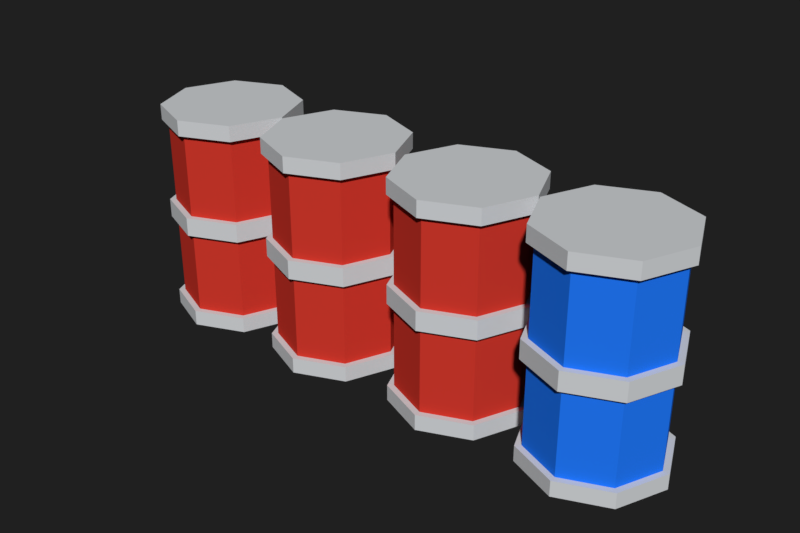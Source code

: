 # Source: Map_1.blend  (saved by Blender 4.1.24; exported with 4.5.12 LTS)
import bpy
from mathutils import Matrix  # noqa: F401  (used for matrix-valued properties, if any)

bpy.ops.wm.read_factory_settings(use_empty=True)
scene = bpy.context.scene
scene.name = 'Scene'

# ---- collections
col_collection_1 = bpy.data.collections.new('Collection 1'); scene.collection.children.link(col_collection_1)

# ---- materials (node trees are filled in below, after node groups)
mat_4 = bpy.data.materials.new('4')
mat_4.alpha_threshold = 0.0
mat_4.use_transparent_shadow = False
mat_4.diffuse_color = (0.65, 0.04009, 0.02558, 1.0)
mat_4.roughness = 0.5
mat_4.specular_intensity = 0.0
mat_2 = bpy.data.materials.new('2')
mat_2.alpha_threshold = 0.0
mat_2.use_transparent_shadow = False
mat_2.diffuse_color = (0.6514, 0.6724, 0.6939, 1.0)
mat_2.roughness = 0.5
mat_2.specular_intensity = 0.0
mat_blue = bpy.data.materials.new('blue')
mat_blue.alpha_threshold = 0.0
mat_blue.use_transparent_shadow = False
mat_blue.diffuse_color = (0.016, 0.1912, 0.956, 1.0)
mat_blue.roughness = 0.5

# ---- material node trees

# ---- world
world_world = bpy.data.worlds.new('World'); scene.world = world_world
world_world.color = (0.01453, 0.01453, 0.01453)
world_world.use_sun_shadow = False
world_world.sun_shadow_jitter_overblur = 0.0
world_world.cycles.sampling_method = 'MANUAL'

# ---- meshes
me_cylinder_034 = bpy.data.meshes.new('Cylinder.034')
me_cylinder_034.from_pydata([(-0.3411, 0.1013, -0.175), (-0.3411, 0.1013, 0.175), (-0.2704, 0.07206, -0.175), (-0.2704, 0.07206, 0.175), (-0.2411, 0.001345, -0.175), (-0.2411, 0.001345, 0.175), (-0.2704, -0.06937, -0.175), (-0.2704, -0.06937, 0.175), (-0.3411, -0.09866, -0.175), (-0.3411, -0.09866, 0.175), (-0.4118, -0.06937, -0.175), (-0.4118, -0.06937, 0.175), (-0.4411, 0.001345, -0.175), (-0.4411, 0.001345, 0.175), (-0.4118, 0.07206, -0.175), (-0.4118, 0.07206, 0.175), (-0.2633, -0.07644, 0.175), (-0.2633, -0.07644, -0.175), (-0.2311, 0.001345, 0.175), (-0.2311, 0.001345, -0.175), (-0.3411, 0.1113, 0.175), (-0.2633, 0.07913, 0.175), (-0.2633, 0.07913, -0.175), (-0.3411, 0.1113, -0.175), (-0.3411, 0.1013, 0.15), (-0.3411, 0.1013, -0.15), (-0.2704, 0.07206, -0.15), (-0.2704, 0.07206, 0.15), (-0.2411, 0.001345, -0.15), (-0.2411, 0.001345, 0.15), (-0.2704, -0.06937, -0.15), (-0.2704, -0.06937, 0.15), (-0.3411, -0.09866, -0.15), (-0.3411, -0.09866, 0.15), (-0.4118, -0.06937, -0.15), (-0.4118, -0.06937, 0.15), (-0.4411, 0.001345, -0.15), (-0.4411, 0.001345, 0.15), (-0.4118, 0.07206, -0.15), (-0.4118, 0.07206, 0.15), (-0.2704, 0.07206, -0.015), (-0.2704, 0.07206, 0.015), (-0.2411, 0.001345, -0.015), (-0.2411, 0.001345, 0.015), (-0.2704, -0.06937, 0.015), (-0.2704, -0.06937, -0.015), (-0.3411, -0.09866, -0.015), (-0.3411, -0.09866, 0.015), (-0.4118, -0.06937, -0.015), (-0.4118, -0.06937, 0.015), (-0.4411, 0.001345, 0.015), (-0.4411, 0.001345, -0.015), (-0.3411, 0.1013, 0.015), (-0.3411, 0.1013, -0.015), (-0.4118, 0.07206, -0.015), (-0.4118, 0.07206, 0.015), (-0.3411, -0.1087, -0.175), (-0.3411, -0.1087, 0.175), (-0.4189, -0.07644, -0.175), (-0.4189, -0.07644, 0.175), (-0.4511, 0.001345, -0.175), (-0.4511, 0.001345, 0.175), (-0.4189, 0.07913, -0.175), (-0.4189, 0.07913, 0.175), (-0.4189, 0.07913, 0.15), (-0.3411, 0.1113, 0.15), (-0.3411, 0.1113, -0.15), (-0.4189, 0.07913, -0.15), (-0.4511, 0.001345, 0.15), (-0.4511, 0.001345, -0.15), (-0.4189, -0.07644, 0.15), (-0.4189, -0.07644, -0.15), (-0.3411, -0.1087, 0.15), (-0.3411, -0.1087, -0.15), (-0.2633, -0.07644, 0.15), (-0.2633, -0.07644, -0.15), (-0.2311, 0.001345, 0.15), (-0.2311, 0.001345, -0.15), (-0.2633, 0.07913, 0.15), (-0.2633, 0.07913, -0.15), (-0.4511, 0.001345, 0.015), (-0.4511, 0.001345, -0.015), (-0.4189, -0.07644, -0.015), (-0.4189, -0.07644, 0.015), (-0.2633, -0.07644, 0.015), (-0.2633, -0.07644, -0.015), (-0.2311, 0.001345, -0.015), (-0.2311, 0.001345, 0.015), (-0.3411, 0.1113, 0.015), (-0.3411, 0.1113, -0.015), (-0.4189, 0.07913, -0.015), (-0.4189, 0.07913, 0.015), (-0.3411, -0.1087, -0.015), (-0.3411, -0.1087, 0.015), (-0.2633, 0.07913, -0.015), (-0.2633, 0.07913, 0.015), (0.3411, 0.09866, -0.175), (0.3411, 0.09866, 0.175), (0.4118, 0.06937, -0.175), (0.4118, 0.06937, 0.175), (0.4411, -0.001345, -0.175), (0.4411, -0.001345, 0.175), (0.4118, -0.07206, -0.175), (0.4118, -0.07206, 0.175), (0.3411, -0.1013, -0.175), (0.3411, -0.1013, 0.175), (0.2704, -0.07206, -0.175), (0.2704, -0.07206, 0.175), (0.2411, -0.001345, -0.175), (0.2411, -0.001345, 0.175), (0.2704, 0.06937, -0.175), (0.2704, 0.06937, 0.175), (0.4189, -0.07913, 0.175), (0.4189, -0.07913, -0.175), (0.4511, -0.001345, 0.175), (0.4511, -0.001345, -0.175), (0.3411, 0.1087, 0.175), (0.4189, 0.07644, 0.175), (0.4189, 0.07644, -0.175), (0.3411, 0.1087, -0.175), (0.3411, 0.09866, 0.15), (0.3411, 0.09866, -0.15), (0.4118, 0.06937, -0.15), (0.4118, 0.06937, 0.15), (0.4411, -0.001345, -0.15), (0.4411, -0.001345, 0.15), (0.4118, -0.07206, -0.15), (0.4118, -0.07206, 0.15), (0.3411, -0.1013, -0.15), (0.3411, -0.1013, 0.15), (0.2704, -0.07206, -0.15), (0.2704, -0.07206, 0.15), (0.2411, -0.001345, -0.15), (0.2411, -0.001345, 0.15), (0.2704, 0.06937, -0.15), (0.2704, 0.06937, 0.15), (0.4118, 0.06937, -0.015), (0.4118, 0.06937, 0.015), (0.4411, -0.001345, -0.015), (0.4411, -0.001345, 0.015), (0.4118, -0.07206, 0.015), (0.4118, -0.07206, -0.015), (0.3411, -0.1013, -0.015), (0.3411, -0.1013, 0.015), (0.2704, -0.07206, -0.015), (0.2704, -0.07206, 0.015), (0.2411, -0.001345, 0.015), (0.2411, -0.001345, -0.015), (0.3411, 0.09866, 0.015), (0.3411, 0.09866, -0.015), (0.2704, 0.06937, -0.015), (0.2704, 0.06937, 0.015), (0.3411, -0.1113, -0.175), (0.3411, -0.1113, 0.175), (0.2633, -0.07913, -0.175), (0.2633, -0.07913, 0.175), (0.2311, -0.001345, -0.175), (0.2311, -0.001345, 0.175), (0.2633, 0.07644, -0.175), (0.2633, 0.07644, 0.175), (0.2633, 0.07644, 0.15), (0.3411, 0.1087, 0.15), (0.3411, 0.1087, -0.15), (0.2633, 0.07644, -0.15), (0.2311, -0.001345, 0.15), (0.2311, -0.001345, -0.15), (0.2633, -0.07913, 0.15), (0.2633, -0.07913, -0.15), (0.3411, -0.1113, 0.15), (0.3411, -0.1113, -0.15), (0.4189, -0.07913, 0.15), (0.4189, -0.07913, -0.15), (0.4511, -0.001345, 0.15), (0.4511, -0.001345, -0.15), (0.4189, 0.07644, 0.15), (0.4189, 0.07644, -0.15), (0.2311, -0.001345, 0.015), (0.2311, -0.001345, -0.015), (0.2633, -0.07913, -0.015), (0.2633, -0.07913, 0.015), (0.4189, -0.07913, 0.015), (0.4189, -0.07913, -0.015), (0.4511, -0.001345, -0.015), (0.4511, -0.001345, 0.015), (0.3411, 0.1087, 0.015), (0.3411, 0.1087, -0.015), (0.2633, 0.07644, -0.015), (0.2633, 0.07644, 0.015), (0.3411, -0.1113, -0.015), (0.3411, -0.1113, 0.015), (0.4189, 0.07644, -0.015), (0.4189, 0.07644, 0.015), (0.1173, 0.1013, -0.175), (0.1173, 0.1013, 0.175), (0.188, 0.07206, -0.175), (0.188, 0.07206, 0.175), (0.2173, 0.001345, -0.175), (0.2173, 0.001345, 0.175), (0.188, -0.06937, -0.175), (0.188, -0.06937, 0.175), (0.1173, -0.09866, -0.175), (0.1173, -0.09866, 0.175), (0.04655, -0.06937, -0.175), (0.04655, -0.06937, 0.175), (0.01726, 0.001345, -0.175), (0.01726, 0.001345, 0.175), (0.04655, 0.07206, -0.175), (0.04655, 0.07206, 0.175), (0.195, -0.07644, 0.175), (0.195, -0.07644, -0.175), (0.2273, 0.001345, 0.175), (0.2273, 0.001345, -0.175), (0.1173, 0.1113, 0.175), (0.195, 0.07913, 0.175), (0.195, 0.07913, -0.175), (0.1173, 0.1113, -0.175), (0.1173, 0.1013, 0.15), (0.1173, 0.1013, -0.15), (0.188, 0.07206, -0.15), (0.188, 0.07206, 0.15), (0.2173, 0.001345, -0.15), (0.2173, 0.001345, 0.15), (0.188, -0.06937, -0.15), (0.188, -0.06937, 0.15), (0.1173, -0.09866, -0.15), (0.1173, -0.09866, 0.15), (0.04655, -0.06937, -0.15), (0.04655, -0.06937, 0.15), (0.01726, 0.001345, -0.15), (0.01726, 0.001345, 0.15), (0.04655, 0.07206, -0.15), (0.04655, 0.07206, 0.15), (0.188, 0.07206, -0.015), (0.188, 0.07206, 0.015), (0.2173, 0.001345, -0.015), (0.2173, 0.001345, 0.015), (0.188, -0.06937, 0.015), (0.188, -0.06937, -0.015), (0.1173, -0.09866, -0.015), (0.1173, -0.09866, 0.015), (0.04655, -0.06937, -0.015), (0.04655, -0.06937, 0.015), (0.01726, 0.001345, 0.015), (0.01726, 0.001345, -0.015), (0.1173, 0.1013, 0.015), (0.1173, 0.1013, -0.015), (0.04655, 0.07206, -0.015), (0.04655, 0.07206, 0.015), (0.1173, -0.1087, -0.175), (0.1173, -0.1087, 0.175), (0.03948, -0.07644, -0.175), (0.03948, -0.07644, 0.175), (0.00726, 0.001345, -0.175), (0.00726, 0.001345, 0.175), (0.03948, 0.07913, -0.175), (0.03948, 0.07913, 0.175), (0.03948, 0.07913, 0.15), (0.1173, 0.1113, 0.15), (0.1173, 0.1113, -0.15), (0.03948, 0.07913, -0.15), (0.00726, 0.001345, 0.15), (0.00726, 0.001345, -0.15), (0.03948, -0.07644, 0.15), (0.03948, -0.07644, -0.15), (0.1173, -0.1087, 0.15), (0.1173, -0.1087, -0.15), (0.195, -0.07644, 0.15), (0.195, -0.07644, -0.15), (0.2273, 0.001345, 0.15), (0.2273, 0.001345, -0.15), (0.195, 0.07913, 0.15), (0.195, 0.07913, -0.15), (0.00726, 0.001345, 0.015), (0.00726, 0.001345, -0.015), (0.03948, -0.07644, -0.015), (0.03948, -0.07644, 0.015), (0.195, -0.07644, 0.015), (0.195, -0.07644, -0.015), (0.2273, 0.001345, -0.015), (0.2273, 0.001345, 0.015), (0.1173, 0.1113, 0.015), (0.1173, 0.1113, -0.015), (0.03948, 0.07913, -0.015), (0.03948, 0.07913, 0.015), (0.1173, -0.1087, -0.015), (0.1173, -0.1087, 0.015), (0.195, 0.07913, -0.015), (0.195, 0.07913, 0.015), (-0.1173, 0.09866, -0.175), (-0.1173, 0.09866, 0.175), (-0.04655, 0.06937, -0.175), (-0.04655, 0.06937, 0.175), (-0.01726, -0.001345, -0.175), (-0.01726, -0.001345, 0.175), (-0.04655, -0.07206, -0.175), (-0.04655, -0.07206, 0.175), (-0.1173, -0.1013, -0.175), (-0.1173, -0.1013, 0.175), (-0.188, -0.07206, -0.175), (-0.188, -0.07206, 0.175), (-0.2173, -0.001345, -0.175), (-0.2173, -0.001345, 0.175), (-0.188, 0.06937, -0.175), (-0.188, 0.06937, 0.175), (-0.03948, -0.07913, 0.175), (-0.03948, -0.07913, -0.175), (-0.00726, -0.001345, 0.175), (-0.00726, -0.001345, -0.175), (-0.1173, 0.1087, 0.175), (-0.03948, 0.07644, 0.175), (-0.03948, 0.07644, -0.175), (-0.1173, 0.1087, -0.175), (-0.1173, 0.09866, 0.15), (-0.1173, 0.09866, -0.15), (-0.04655, 0.06937, -0.15), (-0.04655, 0.06937, 0.15), (-0.01726, -0.001345, -0.15), (-0.01726, -0.001345, 0.15), (-0.04655, -0.07206, -0.15), (-0.04655, -0.07206, 0.15), (-0.1173, -0.1013, -0.15), (-0.1173, -0.1013, 0.15), (-0.188, -0.07206, -0.15), (-0.188, -0.07206, 0.15), (-0.2173, -0.001345, -0.15), (-0.2173, -0.001345, 0.15), (-0.188, 0.06937, -0.15), (-0.188, 0.06937, 0.15), (-0.04655, 0.06937, -0.015), (-0.04655, 0.06937, 0.015), (-0.01726, -0.001345, -0.015), (-0.01726, -0.001345, 0.015), (-0.04655, -0.07206, 0.015), (-0.04655, -0.07206, -0.015), (-0.1173, -0.1013, -0.015), (-0.1173, -0.1013, 0.015), (-0.188, -0.07206, -0.015), (-0.188, -0.07206, 0.015), (-0.2173, -0.001345, 0.015), (-0.2173, -0.001345, -0.015), (-0.1173, 0.09866, 0.015), (-0.1173, 0.09866, -0.015), (-0.188, 0.06937, -0.015), (-0.188, 0.06937, 0.015), (-0.1173, -0.1113, -0.175), (-0.1173, -0.1113, 0.175), (-0.195, -0.07913, -0.175), (-0.195, -0.07913, 0.175), (-0.2273, -0.001345, -0.175), (-0.2273, -0.001345, 0.175), (-0.195, 0.07644, -0.175), (-0.195, 0.07644, 0.175), (-0.195, 0.07644, 0.15), (-0.1173, 0.1087, 0.15), (-0.1173, 0.1087, -0.15), (-0.195, 0.07644, -0.15), (-0.2273, -0.001345, 0.15), (-0.2273, -0.001345, -0.15), (-0.195, -0.07913, 0.15), (-0.195, -0.07913, -0.15), (-0.1173, -0.1113, 0.15), (-0.1173, -0.1113, -0.15), (-0.03948, -0.07913, 0.15), (-0.03948, -0.07913, -0.15), (-0.00726, -0.001345, 0.15), (-0.00726, -0.001345, -0.15), (-0.03948, 0.07644, 0.15), (-0.03948, 0.07644, -0.15), (-0.2273, -0.001345, 0.015), (-0.2273, -0.001345, -0.015), (-0.195, -0.07913, -0.015), (-0.195, -0.07913, 0.015), (-0.03948, -0.07913, 0.015), (-0.03948, -0.07913, -0.015), (-0.00726, -0.001345, -0.015), (-0.00726, -0.001345, 0.015), (-0.1173, 0.1087, 0.015), (-0.1173, 0.1087, -0.015), (-0.195, 0.07644, -0.015), (-0.195, 0.07644, 0.015), (-0.1173, -0.1113, -0.015), (-0.1173, -0.1113, 0.015), (-0.03948, 0.07644, -0.015), (-0.03948, 0.07644, 0.015)], [], [(53, 54, 90, 89), (40, 53, 89, 94), (42, 40, 94, 86), (11, 13, 61, 59), (5, 7, 16, 18), (15, 1, 20, 63), (3, 1, 15, 13, 11, 9, 7, 5), (27, 29, 43, 41), (9, 11, 59, 57), (0, 2, 4, 6, 8, 10, 12, 14), (36, 38, 67, 69), (38, 25, 66, 67), (32, 34, 71, 73), (26, 28, 77, 79), (45, 42, 86, 85), (47, 49, 83, 93), (55, 52, 88, 91), (46, 45, 85, 92), (62, 67, 66, 23), (37, 39, 55, 50), (51, 54, 38, 36), (33, 35, 49, 47), (31, 33, 47, 44), (45, 46, 32, 30), (24, 27, 41, 52), (40, 42, 28, 26), (1, 3, 21, 20), (29, 31, 44, 43), (42, 45, 30, 28), (46, 48, 34, 32), (35, 37, 50, 49), (48, 51, 36, 34), (39, 24, 52, 55), (54, 53, 25, 38), (10, 8, 56, 58), (8, 6, 17, 56), (14, 12, 60, 62), (31, 29, 76, 74), (37, 35, 70, 68), (25, 26, 79, 66), (51, 48, 82, 81), (43, 44, 84, 87), (53, 40, 26, 25), (19, 77, 75, 17), (17, 75, 73, 56), (56, 73, 71, 58), (58, 71, 69, 60), (60, 69, 67, 62), (23, 66, 79, 22), (22, 79, 77, 19), (68, 61, 63, 64), (70, 59, 61, 68), (72, 57, 59, 70), (74, 16, 57, 72), (76, 18, 16, 74), (78, 21, 18, 76), (65, 20, 21, 78), (64, 63, 20, 65), (81, 82, 83, 80), (85, 86, 87, 84), (89, 90, 91, 88), (82, 92, 93, 83), (86, 94, 95, 87), (94, 89, 88, 95), (92, 85, 84, 93), (90, 81, 80, 91), (24, 39, 64, 65), (2, 0, 23, 22), (52, 41, 95, 88), (54, 51, 81, 90), (29, 27, 78, 76), (35, 33, 72, 70), (33, 31, 74, 72), (0, 14, 62, 23), (39, 37, 68, 64), (6, 4, 19, 17), (12, 10, 58, 60), (50, 55, 91, 80), (41, 43, 87, 95), (30, 32, 73, 75), (28, 30, 75, 77), (34, 36, 69, 71), (13, 15, 63, 61), (7, 9, 57, 16), (4, 2, 22, 19), (44, 47, 93, 84), (48, 46, 92, 82), (49, 50, 80, 83), (27, 24, 65, 78), (3, 5, 18, 21), (149, 150, 186, 185), (136, 149, 185, 190), (138, 136, 190, 182), (107, 109, 157, 155), (101, 103, 112, 114), (111, 97, 116, 159), (99, 97, 111, 109, 107, 105, 103, 101), (123, 125, 139, 137), (105, 107, 155, 153), (96, 98, 100, 102, 104, 106, 108, 110), (132, 134, 163, 165), (134, 121, 162, 163), (128, 130, 167, 169), (122, 124, 173, 175), (141, 138, 182, 181), (143, 145, 179, 189), (151, 148, 184, 187), (142, 141, 181, 188), (158, 163, 162, 119), (133, 135, 151, 146), (147, 150, 134, 132), (129, 131, 145, 143), (127, 129, 143, 140), (141, 142, 128, 126), (120, 123, 137, 148), (136, 138, 124, 122), (97, 99, 117, 116), (125, 127, 140, 139), (138, 141, 126, 124), (142, 144, 130, 128), (131, 133, 146, 145), (144, 147, 132, 130), (135, 120, 148, 151), (150, 149, 121, 134), (106, 104, 152, 154), (104, 102, 113, 152), (110, 108, 156, 158), (127, 125, 172, 170), (133, 131, 166, 164), (121, 122, 175, 162), (147, 144, 178, 177), (139, 140, 180, 183), (149, 136, 122, 121), (115, 173, 171, 113), (113, 171, 169, 152), (152, 169, 167, 154), (154, 167, 165, 156), (156, 165, 163, 158), (119, 162, 175, 118), (118, 175, 173, 115), (164, 157, 159, 160), (166, 155, 157, 164), (168, 153, 155, 166), (170, 112, 153, 168), (172, 114, 112, 170), (174, 117, 114, 172), (161, 116, 117, 174), (160, 159, 116, 161), (177, 178, 179, 176), (181, 182, 183, 180), (185, 186, 187, 184), (178, 188, 189, 179), (182, 190, 191, 183), (190, 185, 184, 191), (188, 181, 180, 189), (186, 177, 176, 187), (120, 135, 160, 161), (98, 96, 119, 118), (148, 137, 191, 184), (150, 147, 177, 186), (125, 123, 174, 172), (131, 129, 168, 166), (129, 127, 170, 168), (96, 110, 158, 119), (135, 133, 164, 160), (102, 100, 115, 113), (108, 106, 154, 156), (146, 151, 187, 176), (137, 139, 183, 191), (126, 128, 169, 171), (124, 126, 171, 173), (130, 132, 165, 167), (109, 111, 159, 157), (103, 105, 153, 112), (100, 98, 118, 115), (140, 143, 189, 180), (144, 142, 188, 178), (145, 146, 176, 179), (123, 120, 161, 174), (99, 101, 114, 117), (245, 246, 282, 281), (232, 245, 281, 286), (234, 232, 286, 278), (203, 205, 253, 251), (197, 199, 208, 210), (207, 193, 212, 255), (195, 193, 207, 205, 203, 201, 199, 197), (219, 221, 235, 233), (201, 203, 251, 249), (192, 194, 196, 198, 200, 202, 204, 206), (228, 230, 259, 261), (230, 217, 258, 259), (224, 226, 263, 265), (218, 220, 269, 271), (237, 234, 278, 277), (239, 241, 275, 285), (247, 244, 280, 283), (238, 237, 277, 284), (254, 259, 258, 215), (229, 231, 247, 242), (243, 246, 230, 228), (225, 227, 241, 239), (223, 225, 239, 236), (237, 238, 224, 222), (216, 219, 233, 244), (232, 234, 220, 218), (193, 195, 213, 212), (221, 223, 236, 235), (234, 237, 222, 220), (238, 240, 226, 224), (227, 229, 242, 241), (240, 243, 228, 226), (231, 216, 244, 247), (246, 245, 217, 230), (202, 200, 248, 250), (200, 198, 209, 248), (206, 204, 252, 254), (223, 221, 268, 266), (229, 227, 262, 260), (217, 218, 271, 258), (243, 240, 274, 273), (235, 236, 276, 279), (245, 232, 218, 217), (211, 269, 267, 209), (209, 267, 265, 248), (248, 265, 263, 250), (250, 263, 261, 252), (252, 261, 259, 254), (215, 258, 271, 214), (214, 271, 269, 211), (260, 253, 255, 256), (262, 251, 253, 260), (264, 249, 251, 262), (266, 208, 249, 264), (268, 210, 208, 266), (270, 213, 210, 268), (257, 212, 213, 270), (256, 255, 212, 257), (273, 274, 275, 272), (277, 278, 279, 276), (281, 282, 283, 280), (274, 284, 285, 275), (278, 286, 287, 279), (286, 281, 280, 287), (284, 277, 276, 285), (282, 273, 272, 283), (216, 231, 256, 257), (194, 192, 215, 214), (244, 233, 287, 280), (246, 243, 273, 282), (221, 219, 270, 268), (227, 225, 264, 262), (225, 223, 266, 264), (192, 206, 254, 215), (231, 229, 260, 256), (198, 196, 211, 209), (204, 202, 250, 252), (242, 247, 283, 272), (233, 235, 279, 287), (222, 224, 265, 267), (220, 222, 267, 269), (226, 228, 261, 263), (205, 207, 255, 253), (199, 201, 249, 208), (196, 194, 214, 211), (236, 239, 285, 276), (240, 238, 284, 274), (241, 242, 272, 275), (219, 216, 257, 270), (195, 197, 210, 213), (341, 342, 378, 377), (328, 341, 377, 382), (330, 328, 382, 374), (299, 301, 349, 347), (293, 295, 304, 306), (303, 289, 308, 351), (291, 289, 303, 301, 299, 297, 295, 293), (315, 317, 331, 329), (297, 299, 347, 345), (288, 290, 292, 294, 296, 298, 300, 302), (324, 326, 355, 357), (326, 313, 354, 355), (320, 322, 359, 361), (314, 316, 365, 367), (333, 330, 374, 373), (335, 337, 371, 381), (343, 340, 376, 379), (334, 333, 373, 380), (350, 355, 354, 311), (325, 327, 343, 338), (339, 342, 326, 324), (321, 323, 337, 335), (319, 321, 335, 332), (333, 334, 320, 318), (312, 315, 329, 340), (328, 330, 316, 314), (289, 291, 309, 308), (317, 319, 332, 331), (330, 333, 318, 316), (334, 336, 322, 320), (323, 325, 338, 337), (336, 339, 324, 322), (327, 312, 340, 343), (342, 341, 313, 326), (298, 296, 344, 346), (296, 294, 305, 344), (302, 300, 348, 350), (319, 317, 364, 362), (325, 323, 358, 356), (313, 314, 367, 354), (339, 336, 370, 369), (331, 332, 372, 375), (341, 328, 314, 313), (307, 365, 363, 305), (305, 363, 361, 344), (344, 361, 359, 346), (346, 359, 357, 348), (348, 357, 355, 350), (311, 354, 367, 310), (310, 367, 365, 307), (356, 349, 351, 352), (358, 347, 349, 356), (360, 345, 347, 358), (362, 304, 345, 360), (364, 306, 304, 362), (366, 309, 306, 364), (353, 308, 309, 366), (352, 351, 308, 353), (369, 370, 371, 368), (373, 374, 375, 372), (377, 378, 379, 376), (370, 380, 381, 371), (374, 382, 383, 375), (382, 377, 376, 383), (380, 373, 372, 381), (378, 369, 368, 379), (312, 327, 352, 353), (290, 288, 311, 310), (340, 329, 383, 376), (342, 339, 369, 378), (317, 315, 366, 364), (323, 321, 360, 358), (321, 319, 362, 360), (288, 302, 350, 311), (327, 325, 356, 352), (294, 292, 307, 305), (300, 298, 346, 348), (338, 343, 379, 368), (329, 331, 375, 383), (318, 320, 361, 363), (316, 318, 363, 365), (322, 324, 357, 359), (301, 303, 351, 349), (295, 297, 345, 304), (292, 290, 310, 307), (332, 335, 381, 372), (336, 334, 380, 370), (337, 338, 368, 371), (315, 312, 353, 366), (291, 293, 306, 309)])
me_cylinder_034.polygons.foreach_set('material_index', [1, 1, 1, 1, 1, 1, 1, 0, 1, 1, 1, 1, 1, 1, 1, 1, 1, 1, 1, 0, 0, 0, 0, 0, 0, 0, 1, 0, 0, 0, 0, 0, 0, 0, 1, 1, 1, 1, 1, 1, 1, 1, 0, 1, 1, 1, 1, 1, 1, 1, 1, 1, 1, 1, 1, 1, 1, 1, 1, 1, 1, 1, 1, 1, 1, 1, 1, 1, 1, 1, 1, 1, 1, 1, 1, 1, 1, 1, 1, 1, 1, 1, 1, 1, 1, 1, 1, 1, 1, 1, 1, 1, 1, 1, 1, 1, 1, 2, 1, 1, 1, 1, 1, 1, 1, 1, 1, 1, 1, 2, 2, 2, 2, 2, 2, 2, 1, 2, 2, 2, 2, 2, 2, 2, 1, 1, 1, 1, 1, 1, 1, 1, 2, 1, 1, 1, 1, 1, 1, 1, 1, 1, 1, 1, 1, 1, 1, 1, 1, 1, 1, 1, 1, 1, 1, 1, 1, 1, 1, 1, 1, 1, 1, 1, 1, 1, 1, 1, 1, 1, 1, 1, 1, 1, 1, 1, 1, 1, 1, 1, 1, 1, 1, 1, 1, 1, 1, 0, 1, 1, 1, 1, 1, 1, 1, 1, 1, 1, 1, 0, 0, 0, 0, 0, 0, 0, 1, 0, 0, 0, 0, 0, 0, 0, 1, 1, 1, 1, 1, 1, 1, 1, 0, 1, 1, 1, 1, 1, 1, 1, 1, 1, 1, 1, 1, 1, 1, 1, 1, 1, 1, 1, 1, 1, 1, 1, 1, 1, 1, 1, 1, 1, 1, 1, 1, 1, 1, 1, 1, 1, 1, 1, 1, 1, 1, 1, 1, 1, 1, 1, 1, 1, 1, 1, 1, 1, 1, 0, 1, 1, 1, 1, 1, 1, 1, 1, 1, 1, 1, 0, 0, 0, 0, 0, 0, 0, 1, 0, 0, 0, 0, 0, 0, 0, 1, 1, 1, 1, 1, 1, 1, 1, 0, 1, 1, 1, 1, 1, 1, 1, 1, 1, 1, 1, 1, 1, 1, 1, 1, 1, 1, 1, 1, 1, 1, 1, 1, 1, 1, 1, 1, 1, 1, 1, 1, 1, 1, 1, 1, 1, 1, 1, 1, 1, 1, 1, 1, 1, 1, 1])
me_cylinder_034.materials.append(mat_4)
me_cylinder_034.materials.append(mat_2)
me_cylinder_034.materials.append(mat_blue)
me_cylinder_034.use_remesh_preserve_volume = False
me_cylinder_034.use_remesh_preserve_attributes = False
me_cylinder_034.use_mirror_vertex_groups = False
me_cylinder_034.update()

# ---- objects
ob_barrel_031 = bpy.data.objects.new('Barrel.031', me_cylinder_034)

# ---- transforms, parenting, visibility, modifiers, constraints
ob_barrel_031.location = (-0.7429, -7.851, 0.22)
ob_barrel_031.lineart.crease_threshold = 0.0

# ---- collection membership
col_collection_1.objects.link(ob_barrel_031)

# ---- scene / render settings (as saved in the file)
scene.frame_start = 1; scene.frame_end = 250; scene.frame_set(94)
scene.render.engine = 'BLENDER_EEVEE_NEXT'
scene.render.resolution_x = 900
scene.render.resolution_y = 600
scene.render.dither_intensity = 0.0
scene.cycles.use_denoising = False
scene.cycles.samples = 128
scene.cycles.sampling_pattern = 'TABULATED_SOBOL'
scene.cycles.use_adaptive_sampling = False
scene.cycles.use_light_tree = False
scene.cycles.blur_glossy = 0.0
scene.cycles.sample_clamp_indirect = 0.0
scene.eevee.ray_tracing_options.trace_max_roughness = 0.0
scene.view_settings.view_transform = 'Standard'
bpy.context.view_layer.update()

# ---- added for rendering (the .blend has no active camera and no usable light): camera, sun
cam_auto = bpy.data.cameras.new('AutoCamera')
cam_auto.lens = 50.0
cam_auto.sensor_width = 36.0
cam_auto.clip_end = 1000.0
ob_auto_camera = bpy.data.objects.new('AutoCamera', cam_auto)
scene.collection.objects.link(ob_auto_camera)
ob_auto_camera.location = (0.175896, -8.95358, 0.95501)
ob_auto_camera.rotation_euler = (1.09748, -7.21219e-08, 0.694738)
scene.camera = ob_auto_camera
light_auto_sun = bpy.data.lights.new('AutoSun', 'SUN')
light_auto_sun.energy = 3.0
light_auto_sun.angle = 0.0523599
ob_auto_sun = bpy.data.objects.new('AutoSun', light_auto_sun)
scene.collection.objects.link(ob_auto_sun)
ob_auto_sun.rotation_euler = (0.872665, 0.174533, 0.523599)
bpy.context.view_layer.update()
